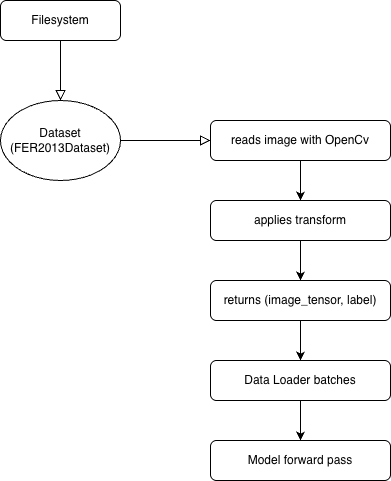

The diagram above was exported from draw.io. Its source (the exported page's mxGraphModel, read from the mxfile embedded in the PNG):
<mxGraphModel dx="1005" dy="1155" grid="1" gridSize="10" guides="1" tooltips="1" connect="1" arrows="1" fold="1" page="1" pageScale="1" pageWidth="827" pageHeight="1169" math="0" shadow="0">
  <root>
    <mxCell id="WIyWlLk6GJQsqaUBKTNV-0" />
    <mxCell id="WIyWlLk6GJQsqaUBKTNV-1" parent="WIyWlLk6GJQsqaUBKTNV-0" />
    <mxCell id="WIyWlLk6GJQsqaUBKTNV-2" value="" style="rounded=0;html=1;jettySize=auto;orthogonalLoop=1;fontSize=11;endArrow=block;endFill=0;endSize=8;strokeWidth=1;shadow=0;labelBackgroundColor=none;edgeStyle=orthogonalEdgeStyle;entryX=0.5;entryY=0;entryDx=0;entryDy=0;" parent="WIyWlLk6GJQsqaUBKTNV-1" source="WIyWlLk6GJQsqaUBKTNV-3" target="FnYQpUw7Qmi_JxUg4Mec-1" edge="1">
      <mxGeometry relative="1" as="geometry">
        <mxPoint x="220" y="170" as="targetPoint" />
      </mxGeometry>
    </mxCell>
    <mxCell id="WIyWlLk6GJQsqaUBKTNV-3" value="Filesystem" style="rounded=1;whiteSpace=wrap;html=1;fontSize=12;glass=0;strokeWidth=1;shadow=0;" parent="WIyWlLk6GJQsqaUBKTNV-1" vertex="1">
      <mxGeometry x="160" y="80" width="120" height="40" as="geometry" />
    </mxCell>
    <mxCell id="WIyWlLk6GJQsqaUBKTNV-5" value="" style="edgeStyle=orthogonalEdgeStyle;rounded=0;html=1;jettySize=auto;orthogonalLoop=1;fontSize=11;endArrow=block;endFill=0;endSize=8;strokeWidth=1;shadow=0;labelBackgroundColor=none;exitX=1;exitY=0.5;exitDx=0;exitDy=0;" parent="WIyWlLk6GJQsqaUBKTNV-1" source="FnYQpUw7Qmi_JxUg4Mec-1" edge="1">
      <mxGeometry y="10" relative="1" as="geometry">
        <mxPoint as="offset" />
        <mxPoint x="270" y="210" as="sourcePoint" />
        <mxPoint x="370" y="220" as="targetPoint" />
      </mxGeometry>
    </mxCell>
    <mxCell id="FnYQpUw7Qmi_JxUg4Mec-5" style="edgeStyle=orthogonalEdgeStyle;rounded=0;orthogonalLoop=1;jettySize=auto;html=1;exitX=0.5;exitY=1;exitDx=0;exitDy=0;entryX=0.5;entryY=0;entryDx=0;entryDy=0;" edge="1" parent="WIyWlLk6GJQsqaUBKTNV-1" source="WIyWlLk6GJQsqaUBKTNV-7" target="FnYQpUw7Qmi_JxUg4Mec-6">
      <mxGeometry relative="1" as="geometry">
        <mxPoint x="520" y="280" as="targetPoint" />
      </mxGeometry>
    </mxCell>
    <mxCell id="WIyWlLk6GJQsqaUBKTNV-7" value="reads image with OpenCv" style="rounded=1;whiteSpace=wrap;html=1;fontSize=12;glass=0;strokeWidth=1;shadow=0;" parent="WIyWlLk6GJQsqaUBKTNV-1" vertex="1">
      <mxGeometry x="370" y="200" width="180" height="40" as="geometry" />
    </mxCell>
    <mxCell id="FnYQpUw7Qmi_JxUg4Mec-1" value="Dataset (FER2013Dataset)" style="ellipse;whiteSpace=wrap;html=1;" vertex="1" parent="WIyWlLk6GJQsqaUBKTNV-1">
      <mxGeometry x="160" y="180" width="120" height="80" as="geometry" />
    </mxCell>
    <mxCell id="FnYQpUw7Qmi_JxUg4Mec-8" style="edgeStyle=orthogonalEdgeStyle;rounded=0;orthogonalLoop=1;jettySize=auto;html=1;exitX=0.5;exitY=1;exitDx=0;exitDy=0;entryX=0.5;entryY=0;entryDx=0;entryDy=0;" edge="1" parent="WIyWlLk6GJQsqaUBKTNV-1" source="FnYQpUw7Qmi_JxUg4Mec-6" target="FnYQpUw7Qmi_JxUg4Mec-7">
      <mxGeometry relative="1" as="geometry" />
    </mxCell>
    <mxCell id="FnYQpUw7Qmi_JxUg4Mec-6" value="applies transform" style="rounded=1;whiteSpace=wrap;html=1;fontSize=12;glass=0;strokeWidth=1;shadow=0;" vertex="1" parent="WIyWlLk6GJQsqaUBKTNV-1">
      <mxGeometry x="370" y="280" width="180" height="40" as="geometry" />
    </mxCell>
    <mxCell id="FnYQpUw7Qmi_JxUg4Mec-16" style="edgeStyle=orthogonalEdgeStyle;rounded=0;orthogonalLoop=1;jettySize=auto;html=1;exitX=0.5;exitY=1;exitDx=0;exitDy=0;entryX=0.5;entryY=0;entryDx=0;entryDy=0;" edge="1" parent="WIyWlLk6GJQsqaUBKTNV-1" source="FnYQpUw7Qmi_JxUg4Mec-7" target="FnYQpUw7Qmi_JxUg4Mec-10">
      <mxGeometry relative="1" as="geometry" />
    </mxCell>
    <mxCell id="FnYQpUw7Qmi_JxUg4Mec-7" value="returns (image_tensor, label)" style="rounded=1;whiteSpace=wrap;html=1;fontSize=12;glass=0;strokeWidth=1;shadow=0;" vertex="1" parent="WIyWlLk6GJQsqaUBKTNV-1">
      <mxGeometry x="370" y="360" width="180" height="40" as="geometry" />
    </mxCell>
    <mxCell id="FnYQpUw7Qmi_JxUg4Mec-13" style="edgeStyle=orthogonalEdgeStyle;rounded=0;orthogonalLoop=1;jettySize=auto;html=1;exitX=0.5;exitY=1;exitDx=0;exitDy=0;entryX=0.5;entryY=0;entryDx=0;entryDy=0;" edge="1" parent="WIyWlLk6GJQsqaUBKTNV-1" source="FnYQpUw7Qmi_JxUg4Mec-10" target="FnYQpUw7Qmi_JxUg4Mec-11">
      <mxGeometry relative="1" as="geometry" />
    </mxCell>
    <mxCell id="FnYQpUw7Qmi_JxUg4Mec-10" value="Data Loader batches" style="rounded=1;whiteSpace=wrap;html=1;fontSize=12;glass=0;strokeWidth=1;shadow=0;" vertex="1" parent="WIyWlLk6GJQsqaUBKTNV-1">
      <mxGeometry x="370" y="440" width="180" height="40" as="geometry" />
    </mxCell>
    <mxCell id="FnYQpUw7Qmi_JxUg4Mec-11" value="Model forward pass" style="rounded=1;whiteSpace=wrap;html=1;fontSize=12;glass=0;strokeWidth=1;shadow=0;" vertex="1" parent="WIyWlLk6GJQsqaUBKTNV-1">
      <mxGeometry x="370" y="520" width="180" height="40" as="geometry" />
    </mxCell>
  </root>
</mxGraphModel>